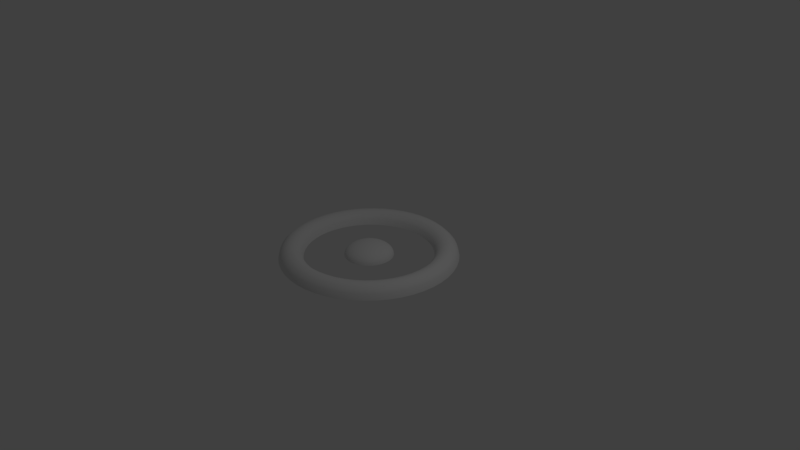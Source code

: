 # Source: 1Gold.blend  (saved by Blender 2.79.0; exported with 4.5.12 LTS)
import bpy
from mathutils import Matrix  # noqa: F401  (used for matrix-valued properties, if any)

bpy.ops.wm.read_factory_settings(use_empty=True)
scene = bpy.context.scene
scene.name = 'Scene'

# ---- collections
col_collection_1 = bpy.data.collections.new('Collection 1'); scene.collection.children.link(col_collection_1)

# ---- world
world_world = bpy.data.worlds.new('World'); scene.world = world_world
world_world.color = (0.05088, 0.05088, 0.05088)
world_world.use_sun_shadow = False
world_world.sun_shadow_jitter_overblur = 0.0
world_world.cycles.sampling_method = 'MANUAL'

# ---- cameras
cam_camera = bpy.data.cameras.new('Camera')
cam_camera.clip_end = 100.0
cam_camera.lens = 35.0
cam_camera.sensor_width = 32.0
cam_camera.sensor_height = 18.0
cam_camera.ortho_scale = 7.314
cam_camera.dof.focus_distance = 0.0
cam_camera.dof.aperture_fstop = 128.0

# ---- lights
light_lamp = bpy.data.lights.new('Lamp', 'POINT')
light_lamp.transmission_factor = 0.0
light_lamp.cutoff_distance = 30.0
light_lamp.energy = 100.0
light_lamp.shadow_buffer_clip_start = 1.001
light_lamp.shadow_soft_size = 0.1
light_lamp.shadow_maximum_resolution = 0.006
light_lamp.use_absolute_resolution = True

# ---- meshes
me_sphere = bpy.data.meshes.new('Sphere')
me_sphere.from_pydata([(7.25, 0.0, 0.0), (7.116, 0.0, 0.5), (6.75, 0.0, 0.866), (6.25, 0.0, 1.0), (5.75, 0.0, 0.866), (5.384, 0.0, 0.5), (5.25, 0.0, 1.225e-16), (7.188, 0.9463, 0.0), (7.055, 0.9288, 0.5), (6.692, 0.8811, 0.866), (6.197, 0.8158, 1.0), (5.701, 0.7505, 0.866), (5.338, 0.7027, 0.5), (5.205, 0.6853, 1.225e-16), (7.003, 1.876, 0.0), (6.874, 1.842, 0.5), (6.52, 1.747, 0.866), (6.037, 1.618, 1.0), (5.554, 1.488, 0.866), (5.201, 1.393, 0.5), (5.071, 1.359, 1.225e-16), (6.698, 2.774, 0.0), (6.574, 2.723, 0.5), (6.236, 2.583, 0.866), (5.774, 2.392, 1.0), (5.312, 2.2, 0.866), (4.974, 2.06, 0.5), (4.85, 2.009, 1.225e-16), (6.279, 3.625, 0.0), (6.163, 3.558, 0.5), (5.846, 3.375, 0.866), (5.413, 3.125, 1.0), (4.98, 2.875, 0.866), (4.663, 2.692, 0.5), (4.547, 2.625, 1.225e-16), (5.752, 4.414, 0.0), (5.646, 4.332, 0.5), (5.355, 4.109, 0.866), (4.958, 3.805, 1.0), (4.562, 3.5, 0.866), (4.271, 3.278, 0.5), (4.165, 3.196, 1.225e-16), (5.127, 5.127, 0.0), (5.032, 5.032, 0.5), (4.773, 4.773, 0.866), (4.419, 4.419, 1.0), (4.066, 4.066, 0.866), (3.807, 3.807, 0.5), (3.712, 3.712, 1.225e-16), (4.414, 5.752, 0.0), (4.332, 5.646, 0.5), (4.109, 5.355, 0.866), (3.805, 4.958, 1.0), (3.5, 4.562, 0.866), (3.278, 4.271, 0.5), (3.196, 4.165, 1.225e-16), (3.625, 6.279, 0.0), (3.558, 6.163, 0.5), (3.375, 5.846, 0.866), (3.125, 5.413, 1.0), (2.875, 4.98, 0.866), (2.692, 4.663, 0.5), (2.625, 4.547, 1.225e-16), (2.774, 6.698, 0.0), (2.723, 6.574, 0.5), (2.583, 6.236, 0.866), (2.392, 5.774, 1.0), (2.2, 5.312, 0.866), (2.06, 4.974, 0.5), (2.009, 4.85, 1.225e-16), (1.876, 7.003, 0.0), (1.842, 6.874, 0.5), (1.747, 6.52, 0.866), (1.618, 6.037, 1.0), (1.488, 5.554, 0.866), (1.393, 5.201, 0.5), (1.359, 5.071, 1.225e-16), (0.9463, 7.188, 0.0), (0.9288, 7.055, 0.5), (0.8811, 6.692, 0.866), (0.8158, 6.197, 1.0), (0.7505, 5.701, 0.866), (0.7027, 5.338, 0.5), (0.6853, 5.205, 1.225e-16), (5.474e-07, 7.25, 0.0), (5.372e-07, 7.116, 0.5), (5.096e-07, 6.75, 0.866), (4.719e-07, 6.25, 1.0), (4.341e-07, 5.75, 0.866), (4.065e-07, 5.384, 0.5), (3.964e-07, 5.25, 1.225e-16), (-0.9463, 7.188, 0.0), (-0.9288, 7.055, 0.5), (-0.8811, 6.692, 0.866), (-0.8158, 6.197, 1.0), (-0.7505, 5.701, 0.866), (-0.7028, 5.338, 0.5), (-0.6853, 5.205, 1.225e-16), (-1.876, 7.003, 0.0), (-1.842, 6.874, 0.5), (-1.747, 6.52, 0.866), (-1.618, 6.037, 1.0), (-1.488, 5.554, 0.866), (-1.393, 5.201, 0.5), (-1.359, 5.071, 1.225e-16), (-2.774, 6.698, 0.0), (-2.723, 6.574, 0.5), (-2.583, 6.236, 0.866), (-2.392, 5.774, 1.0), (-2.2, 5.312, 0.866), (-2.06, 4.974, 0.5), (-2.009, 4.85, 1.225e-16), (-3.625, 6.279, 0.0), (-3.558, 6.163, 0.5), (-3.375, 5.846, 0.866), (-3.125, 5.413, 1.0), (-2.875, 4.98, 0.866), (-2.692, 4.663, 0.5), (-2.625, 4.547, 1.225e-16), (-4.414, 5.752, 0.0), (-4.332, 5.646, 0.5), (-4.109, 5.355, 0.866), (-3.805, 4.958, 1.0), (-3.5, 4.562, 0.866), (-3.278, 4.271, 0.5), (-3.196, 4.165, 1.225e-16), (-5.127, 5.127, 0.0), (-5.032, 5.032, 0.5), (-4.773, 4.773, 0.866), (-4.419, 4.419, 1.0), (-4.066, 4.066, 0.866), (-3.807, 3.807, 0.5), (-3.712, 3.712, 1.225e-16), (-5.752, 4.414, 0.0), (-5.646, 4.332, 0.5), (-5.355, 4.109, 0.866), (-4.958, 3.805, 1.0), (-4.562, 3.5, 0.866), (-4.271, 3.278, 0.5), (-4.165, 3.196, 1.225e-16), (-6.279, 3.625, 0.0), (-6.163, 3.558, 0.5), (-5.846, 3.375, 0.866), (-5.413, 3.125, 1.0), (-4.98, 2.875, 0.866), (-4.663, 2.692, 0.5), (-4.547, 2.625, 1.225e-16), (-6.698, 2.774, 0.0), (-6.574, 2.723, 0.5), (-6.236, 2.583, 0.866), (-5.774, 2.392, 1.0), (-5.312, 2.2, 0.866), (-4.974, 2.06, 0.5), (-4.85, 2.009, 1.225e-16), (-7.003, 1.876, 0.0), (-6.874, 1.842, 0.5), (-6.52, 1.747, 0.866), (-6.037, 1.618, 1.0), (-5.554, 1.488, 0.866), (-5.201, 1.393, 0.5), (-5.071, 1.359, 1.225e-16), (-7.188, 0.9463, 0.0), (-7.055, 0.9288, 0.5), (-6.692, 0.8811, 0.866), (-6.197, 0.8158, 1.0), (-5.701, 0.7505, 0.866), (-5.338, 0.7028, 0.5), (-5.205, 0.6853, 1.225e-16), (-7.25, 6.338e-07, 0.0), (-7.116, 6.221e-07, 0.5), (-6.75, 5.901e-07, 0.866), (-6.25, 5.464e-07, 1.0), (-5.75, 5.027e-07, 0.866), (-5.384, 4.707e-07, 0.5), (-5.25, 4.59e-07, 1.225e-16), (-7.188, -0.9463, 0.0), (-7.055, -0.9288, 0.5), (-6.692, -0.8811, 0.866), (-6.197, -0.8158, 1.0), (-5.701, -0.7505, 0.866), (-5.338, -0.7028, 0.5), (-5.205, -0.6853, 1.225e-16), (-7.003, -1.876, 0.0), (-6.874, -1.842, 0.5), (-6.52, -1.747, 0.866), (-6.037, -1.618, 1.0), (-5.554, -1.488, 0.866), (-5.201, -1.393, 0.5), (-5.071, -1.359, 1.225e-16), (-6.698, -2.774, 0.0), (-6.574, -2.723, 0.5), (-6.236, -2.583, 0.866), (-5.774, -2.392, 1.0), (-5.312, -2.2, 0.866), (-4.974, -2.06, 0.5), (-4.85, -2.009, 1.225e-16), (-6.279, -3.625, 0.0), (-6.163, -3.558, 0.5), (-5.846, -3.375, 0.866), (-5.413, -3.125, 1.0), (-4.98, -2.875, 0.866), (-4.663, -2.692, 0.5), (-4.547, -2.625, 1.225e-16), (-5.752, -4.414, 0.0), (-5.646, -4.332, 0.5), (-5.355, -4.109, 0.866), (-4.958, -3.805, 1.0), (-4.562, -3.5, 0.866), (-4.271, -3.278, 0.5), (-4.165, -3.196, 1.225e-16), (-5.127, -5.127, 0.0), (-5.032, -5.032, 0.5), (-4.773, -4.773, 0.866), (-4.419, -4.419, 1.0), (-4.066, -4.066, 0.866), (-3.807, -3.807, 0.5), (-3.712, -3.712, 1.225e-16), (-4.414, -5.752, 0.0), (-4.332, -5.646, 0.5), (-4.109, -5.355, 0.866), (-3.805, -4.958, 1.0), (-3.5, -4.562, 0.866), (-3.278, -4.271, 0.5), (-3.196, -4.165, 1.225e-16), (-3.625, -6.279, 0.0), (-3.558, -6.163, 0.5), (-3.375, -5.846, 0.866), (-3.125, -5.413, 1.0), (-2.875, -4.98, 0.866), (-2.692, -4.663, 0.5), (-2.625, -4.547, 1.225e-16), (-2.774, -6.698, 0.0), (-2.723, -6.574, 0.5), (-2.583, -6.236, 0.866), (-2.392, -5.774, 1.0), (-2.2, -5.312, 0.866), (-2.06, -4.974, 0.5), (-2.009, -4.85, 1.225e-16), (-1.876, -7.003, 0.0), (-1.842, -6.874, 0.5), (-1.747, -6.52, 0.866), (-1.618, -6.037, 1.0), (-1.488, -5.554, 0.866), (-1.393, -5.201, 0.5), (-1.359, -5.071, 1.225e-16), (-0.9463, -7.188, 0.0), (-0.9288, -7.055, 0.5), (-0.8811, -6.692, 0.866), (-0.8158, -6.197, 1.0), (-0.7505, -5.701, 0.866), (-0.7028, -5.338, 0.5), (-0.6853, -5.205, 1.225e-16), (5.474e-07, -7.25, 0.0), (5.372e-07, -7.116, 0.5), (5.096e-07, -6.75, 0.866), (4.719e-07, -6.25, 1.0), (4.341e-07, -5.75, 0.866), (4.065e-07, -5.384, 0.5), (3.964e-07, -5.25, 1.225e-16), (0.9463, -7.188, 0.0), (0.9288, -7.055, 0.5), (0.8811, -6.692, 0.866), (0.8158, -6.197, 1.0), (0.7505, -5.701, 0.866), (0.7027, -5.338, 0.5), (0.6853, -5.205, 1.225e-16), (1.876, -7.003, 0.0), (1.842, -6.874, 0.5), (1.747, -6.52, 0.866), (1.618, -6.037, 1.0), (1.488, -5.554, 0.866), (1.393, -5.201, 0.5), (1.359, -5.071, 1.225e-16), (2.774, -6.698, 0.0), (2.723, -6.574, 0.5), (2.583, -6.236, 0.866), (2.392, -5.774, 1.0), (2.2, -5.312, 0.866), (2.06, -4.974, 0.5), (2.009, -4.85, 1.225e-16), (3.625, -6.279, 0.0), (3.558, -6.163, 0.5), (3.375, -5.846, 0.866), (3.125, -5.413, 1.0), (2.875, -4.98, 0.866), (2.692, -4.663, 0.5), (2.625, -4.547, 1.225e-16), (4.414, -5.752, 0.0), (4.332, -5.646, 0.5), (4.109, -5.355, 0.866), (3.805, -4.958, 1.0), (3.5, -4.562, 0.866), (3.278, -4.271, 0.5), (3.196, -4.165, 1.225e-16), (5.127, -5.127, 0.0), (5.032, -5.032, 0.5), (4.773, -4.773, 0.866), (4.419, -4.419, 1.0), (4.066, -4.066, 0.866), (3.807, -3.807, 0.5), (3.712, -3.712, 1.225e-16), (5.752, -4.414, 0.0), (5.646, -4.332, 0.5), (5.355, -4.109, 0.866), (4.958, -3.805, 1.0), (4.562, -3.5, 0.866), (4.271, -3.278, 0.5), (4.165, -3.196, 1.225e-16), (6.279, -3.625, 0.0), (6.163, -3.558, 0.5), (5.846, -3.375, 0.866), (5.413, -3.125, 1.0), (4.98, -2.875, 0.866), (4.663, -2.692, 0.5), (4.547, -2.625, 1.225e-16), (6.698, -2.774, 0.0), (6.574, -2.723, 0.5), (6.236, -2.583, 0.866), (5.774, -2.392, 1.0), (5.312, -2.2, 0.866), (4.974, -2.06, 0.5), (4.85, -2.009, 1.225e-16), (7.003, -1.876, 0.0), (6.874, -1.842, 0.5), (6.52, -1.747, 0.866), (6.037, -1.618, 1.0), (5.554, -1.488, 0.866), (5.201, -1.393, 0.5), (5.071, -1.359, 1.225e-16), (7.188, -0.9463, 0.0), (7.055, -0.9288, 0.5), (6.692, -0.8811, 0.866), (6.197, -0.8158, 1.0), (5.701, -0.7505, 0.866), (5.338, -0.7027, 0.5), (5.205, -0.6853, 1.225e-16), (-7.335e-08, 0.3902, 0.9808), (-7.335e-08, 0.7654, 0.9239), (-7.335e-08, 1.111, 0.8315), (-7.335e-08, 1.414, 0.7071), (-7.335e-08, 1.663, 0.5556), (-7.335e-08, 1.848, 0.3827), (-7.335e-08, 1.962, 0.1951), (-7.335e-08, 2.0, 1.192e-07), (0.07612, 0.3827, 0.9808), (0.1493, 0.7507, 0.9239), (0.2168, 1.09, 0.8315), (0.2759, 1.387, 0.7071), (0.3244, 1.631, 0.5556), (0.3605, 1.812, 0.3827), (0.3827, 1.924, 0.1951), (0.3902, 1.962, 1.192e-07), (0.1493, 0.3605, 0.9808), (0.2929, 0.7071, 0.9239), (0.4252, 1.027, 0.8315), (0.5412, 1.307, 0.7071), (0.6364, 1.536, 0.5556), (0.7071, 1.707, 0.3827), (0.7507, 1.812, 0.1951), (0.7654, 1.848, 1.192e-07), (0.2168, 0.3244, 0.9808), (0.4252, 0.6364, 0.9239), (0.6173, 0.9239, 0.8315), (0.7857, 1.176, 0.7071), (0.9239, 1.383, 0.5556), (1.027, 1.536, 0.3827), (1.09, 1.631, 0.1951), (1.111, 1.663, 1.192e-07), (0.2759, 0.2759, 0.9808), (0.5412, 0.5412, 0.9239), (0.7857, 0.7857, 0.8315), (1.0, 1.0, 0.7071), (1.176, 1.176, 0.5556), (1.307, 1.307, 0.3827), (1.387, 1.387, 0.1951), (1.414, 1.414, 1.192e-07), (0.3244, 0.2168, 0.9808), (0.6364, 0.4252, 0.9239), (0.9239, 0.6173, 0.8315), (1.176, 0.7857, 0.7071), (1.383, 0.9239, 0.5556), (1.536, 1.027, 0.3827), (1.631, 1.09, 0.1951), (1.663, 1.111, 1.192e-07), (0.3605, 0.1493, 0.9808), (0.7071, 0.2929, 0.9239), (1.027, 0.4252, 0.8315), (1.307, 0.5412, 0.7071), (1.536, 0.6364, 0.5556), (1.707, 0.7071, 0.3827), (1.812, 0.7507, 0.1951), (1.848, 0.7654, 1.192e-07), (0.3827, 0.07612, 0.9808), (0.7507, 0.1493, 0.9239), (1.09, 0.2168, 0.8315), (1.387, 0.2759, 0.7071), (1.631, 0.3244, 0.5556), (1.812, 0.3605, 0.3827), (1.924, 0.3827, 0.1951), (1.962, 0.3902, 1.192e-07), (0.3902, -3.838e-07, 0.9808), (0.7654, -3.689e-07, 0.9239), (1.111, -3.54e-07, 0.8315), (1.414, -3.689e-07, 0.7071), (1.663, -3.987e-07, 0.5556), (1.848, -2.795e-07, 0.3827), (1.962, -5.179e-07, 0.1951), (2.0, -4.881e-07, 1.192e-07), (0.3827, -0.07612, 0.9808), (0.7507, -0.1493, 0.9239), (1.09, -0.2168, 0.8315), (1.387, -0.2759, 0.7071), (1.631, -0.3244, 0.5556), (1.812, -0.3605, 0.3827), (1.924, -0.3827, 0.1951), (1.962, -0.3902, 1.192e-07), (0.3605, -0.1493, 0.9808), (0.7071, -0.2929, 0.9239), (1.027, -0.4252, 0.8315), (1.307, -0.5412, 0.7071), (1.536, -0.6364, 0.5556), (1.707, -0.7071, 0.3827), (1.812, -0.7507, 0.1951), (1.848, -0.7654, 1.192e-07), (0.3244, -0.2168, 0.9808), (0.6364, -0.4252, 0.9239), (0.9239, -0.6173, 0.8315), (1.176, -0.7857, 0.7071), (1.383, -0.9239, 0.5556), (1.536, -1.027, 0.3827), (1.631, -1.09, 0.1951), (1.663, -1.111, 1.192e-07), (0.2759, -0.2759, 0.9808), (0.5412, -0.5412, 0.9239), (0.7857, -0.7857, 0.8315), (1.0, -1.0, 0.7071), (1.176, -1.176, 0.5556), (1.307, -1.307, 0.3827), (1.387, -1.387, 0.1951), (1.414, -1.414, 1.192e-07), (0.2168, -0.3244, 0.9808), (0.4252, -0.6364, 0.9239), (0.6173, -0.9239, 0.8315), (0.7857, -1.176, 0.7071), (0.9239, -1.383, 0.5556), (1.027, -1.536, 0.3827), (1.09, -1.631, 0.1951), (1.111, -1.663, 1.192e-07), (0.1493, -0.3605, 0.9808), (0.2929, -0.7071, 0.9239), (0.4252, -1.027, 0.8315), (0.5412, -1.307, 0.7071), (0.6364, -1.536, 0.5556), (0.7071, -1.707, 0.3827), (0.7507, -1.812, 0.1951), (0.7654, -1.848, 1.192e-07), (0.07612, -0.3827, 0.9808), (0.1493, -0.7507, 0.9239), (0.2168, -1.09, 0.8315), (0.2759, -1.387, 0.7071), (0.3244, -1.631, 0.5556), (0.3605, -1.812, 0.3827), (0.3827, -1.924, 0.1951), (0.3902, -1.962, 1.192e-07), (-8.777e-08, -0.3902, 0.9808), (9.087e-09, -0.7654, 0.9239), (-2.071e-08, -1.111, 0.8315), (-1.25e-07, -1.414, 0.7071), (-2.442e-07, -1.663, 0.5556), (5.379e-08, -1.848, 0.3827), (-2.442e-07, -1.962, 0.1951), (-2.74e-07, -2.0, 1.192e-07), (-0.07612, -0.3827, 0.9808), (-0.1493, -0.7507, 0.9239), (-0.2168, -1.09, 0.8315), (-0.2759, -1.387, 0.7071), (-0.3244, -1.631, 0.5556), (-0.3605, -1.812, 0.3827), (-0.3827, -1.924, 0.1951), (-0.3902, -1.962, 1.192e-07), (-0.1493, -0.3605, 0.9808), (-0.2929, -0.7071, 0.9239), (-0.4252, -1.027, 0.8315), (-0.5412, -1.307, 0.7071), (-0.6364, -1.536, 0.5556), (-0.7071, -1.707, 0.3827), (-0.7507, -1.812, 0.1951), (-0.7654, -1.848, 1.192e-07), (-0.2168, -0.3244, 0.9808), (-0.4252, -0.6364, 0.9239), (-0.6173, -0.9239, 0.8315), (-0.7857, -1.176, 0.7071), (-0.9239, -1.383, 0.5556), (-1.027, -1.536, 0.3827), (-1.09, -1.631, 0.1951), (-1.111, -1.663, 1.192e-07), (-5.342e-07, -8.43e-07, 1.0), (-0.2759, -0.2759, 0.9808), (-0.5412, -0.5412, 0.9239), (-0.7857, -0.7857, 0.8315), (-1.0, -1.0, 0.7071), (-1.176, -1.176, 0.5556), (-1.307, -1.307, 0.3827), (-1.387, -1.387, 0.1951), (-1.414, -1.414, 1.192e-07), (-0.3244, -0.2168, 0.9808), (-0.6364, -0.4252, 0.9239), (-0.9239, -0.6173, 0.8315), (-1.176, -0.7857, 0.7071), (-1.383, -0.9239, 0.5556), (-1.536, -1.027, 0.3827), (-1.631, -1.09, 0.1951), (-1.663, -1.111, 1.192e-07), (-0.3605, -0.1493, 0.9808), (-0.7071, -0.2929, 0.9239), (-1.027, -0.4252, 0.8315), (-1.307, -0.5412, 0.7071), (-1.536, -0.6364, 0.5556), (-1.707, -0.7071, 0.3827), (-1.812, -0.7507, 0.1951), (-1.848, -0.7654, 1.192e-07), (-0.3827, -0.07612, 0.9808), (-0.7507, -0.1493, 0.9239), (-1.09, -0.2168, 0.8315), (-1.387, -0.2759, 0.7071), (-1.631, -0.3244, 0.5556), (-1.812, -0.3605, 0.3827), (-1.924, -0.3827, 0.1951), (-1.962, -0.3902, 1.192e-07), (-0.3902, -3.54e-07, 0.9808), (-0.7654, -2.944e-07, 0.9239), (-1.111, -2.944e-07, 0.8315), (-1.414, -1.007e-07, 0.7071), (-1.663, -1.125e-08, 0.5556), (-1.848, -3.689e-07, 0.3827), (-1.962, 7.816e-08, 0.1951), (-2.0, -1.125e-08, 1.192e-07), (-0.3827, 0.07612, 0.9808), (-0.7507, 0.1493, 0.9239), (-1.09, 0.2168, 0.8315), (-1.387, 0.2759, 0.7071), (-1.631, 0.3244, 0.5556), (-1.812, 0.3605, 0.3827), (-1.924, 0.3827, 0.1951), (-1.962, 0.3902, 1.192e-07), (-0.3605, 0.1493, 0.9808), (-0.7071, 0.2929, 0.9239), (-1.027, 0.4252, 0.8315), (-1.307, 0.5412, 0.7071), (-1.536, 0.6364, 0.5556), (-1.707, 0.7071, 0.3827), (-1.812, 0.7507, 0.1951), (-1.848, 0.7654, 1.192e-07), (-0.3244, 0.2168, 0.9808), (-0.6364, 0.4252, 0.9239), (-0.9239, 0.6173, 0.8315), (-1.176, 0.7857, 0.7071), (-1.383, 0.9239, 0.5556), (-1.536, 1.027, 0.3827), (-1.631, 1.09, 0.1951), (-1.663, 1.111, 1.192e-07), (-0.2759, 0.2759, 0.9808), (-0.5412, 0.5412, 0.9239), (-0.7857, 0.7857, 0.8315), (-1.0, 1.0, 0.7071), (-1.176, 1.176, 0.5556), (-1.307, 1.307, 0.3827), (-1.387, 1.387, 0.1951), (-1.414, 1.414, 1.192e-07), (-0.2168, 0.3244, 0.9808), (-0.4252, 0.6364, 0.9239), (-0.6173, 0.9239, 0.8315), (-0.7857, 1.176, 0.7071), (-0.9239, 1.383, 0.5556), (-1.027, 1.536, 0.3827), (-1.09, 1.631, 0.1951), (-1.111, 1.663, 1.192e-07), (-0.1493, 0.3605, 0.9808), (-0.2929, 0.7071, 0.9239), (-0.4252, 1.027, 0.8315), (-0.5412, 1.307, 0.7071), (-0.6364, 1.536, 0.5556), (-0.7071, 1.707, 0.3827), (-0.7507, 1.812, 0.1951), (-0.7654, 1.848, 1.192e-07), (-0.07612, 0.3827, 0.9808), (-0.1493, 0.7507, 0.9239), (-0.2168, 1.09, 0.8315), (-0.2759, 1.387, 0.7071), (-0.3244, 1.631, 0.5556), (-0.3605, 1.812, 0.3827), (-0.3827, 1.924, 0.1951), (-0.3902, 1.962, 1.192e-07)], [], [(0, 7, 8, 1), (1, 8, 9, 2), (2, 9, 10, 3), (3, 10, 11, 4), (4, 11, 12, 5), (5, 12, 13, 6), (7, 14, 15, 8), (8, 15, 16, 9), (9, 16, 17, 10), (10, 17, 18, 11), (11, 18, 19, 12), (12, 19, 20, 13), (14, 21, 22, 15), (15, 22, 23, 16), (16, 23, 24, 17), (17, 24, 25, 18), (18, 25, 26, 19), (19, 26, 27, 20), (21, 28, 29, 22), (22, 29, 30, 23), (23, 30, 31, 24), (24, 31, 32, 25), (25, 32, 33, 26), (26, 33, 34, 27), (28, 35, 36, 29), (29, 36, 37, 30), (30, 37, 38, 31), (31, 38, 39, 32), (32, 39, 40, 33), (33, 40, 41, 34), (35, 42, 43, 36), (36, 43, 44, 37), (37, 44, 45, 38), (38, 45, 46, 39), (39, 46, 47, 40), (40, 47, 48, 41), (42, 49, 50, 43), (43, 50, 51, 44), (44, 51, 52, 45), (45, 52, 53, 46), (46, 53, 54, 47), (47, 54, 55, 48), (49, 56, 57, 50), (50, 57, 58, 51), (51, 58, 59, 52), (52, 59, 60, 53), (53, 60, 61, 54), (54, 61, 62, 55), (56, 63, 64, 57), (57, 64, 65, 58), (58, 65, 66, 59), (59, 66, 67, 60), (60, 67, 68, 61), (61, 68, 69, 62), (63, 70, 71, 64), (64, 71, 72, 65), (65, 72, 73, 66), (66, 73, 74, 67), (67, 74, 75, 68), (68, 75, 76, 69), (70, 77, 78, 71), (71, 78, 79, 72), (72, 79, 80, 73), (73, 80, 81, 74), (74, 81, 82, 75), (75, 82, 83, 76), (77, 84, 85, 78), (78, 85, 86, 79), (79, 86, 87, 80), (80, 87, 88, 81), (81, 88, 89, 82), (82, 89, 90, 83), (84, 91, 92, 85), (85, 92, 93, 86), (86, 93, 94, 87), (87, 94, 95, 88), (88, 95, 96, 89), (89, 96, 97, 90), (91, 98, 99, 92), (92, 99, 100, 93), (93, 100, 101, 94), (94, 101, 102, 95), (95, 102, 103, 96), (96, 103, 104, 97), (98, 105, 106, 99), (99, 106, 107, 100), (100, 107, 108, 101), (101, 108, 109, 102), (102, 109, 110, 103), (103, 110, 111, 104), (105, 112, 113, 106), (106, 113, 114, 107), (107, 114, 115, 108), (108, 115, 116, 109), (109, 116, 117, 110), (110, 117, 118, 111), (112, 119, 120, 113), (113, 120, 121, 114), (114, 121, 122, 115), (115, 122, 123, 116), (116, 123, 124, 117), (117, 124, 125, 118), (119, 126, 127, 120), (120, 127, 128, 121), (121, 128, 129, 122), (122, 129, 130, 123), (123, 130, 131, 124), (124, 131, 132, 125), (126, 133, 134, 127), (127, 134, 135, 128), (128, 135, 136, 129), (129, 136, 137, 130), (130, 137, 138, 131), (131, 138, 139, 132), (133, 140, 141, 134), (134, 141, 142, 135), (135, 142, 143, 136), (136, 143, 144, 137), (137, 144, 145, 138), (138, 145, 146, 139), (140, 147, 148, 141), (141, 148, 149, 142), (142, 149, 150, 143), (143, 150, 151, 144), (144, 151, 152, 145), (145, 152, 153, 146), (147, 154, 155, 148), (148, 155, 156, 149), (149, 156, 157, 150), (150, 157, 158, 151), (151, 158, 159, 152), (152, 159, 160, 153), (154, 161, 162, 155), (155, 162, 163, 156), (156, 163, 164, 157), (157, 164, 165, 158), (158, 165, 166, 159), (159, 166, 167, 160), (161, 168, 169, 162), (162, 169, 170, 163), (163, 170, 171, 164), (164, 171, 172, 165), (165, 172, 173, 166), (166, 173, 174, 167), (168, 175, 176, 169), (169, 176, 177, 170), (170, 177, 178, 171), (171, 178, 179, 172), (172, 179, 180, 173), (173, 180, 181, 174), (175, 182, 183, 176), (176, 183, 184, 177), (177, 184, 185, 178), (178, 185, 186, 179), (179, 186, 187, 180), (180, 187, 188, 181), (182, 189, 190, 183), (183, 190, 191, 184), (184, 191, 192, 185), (185, 192, 193, 186), (186, 193, 194, 187), (187, 194, 195, 188), (189, 196, 197, 190), (190, 197, 198, 191), (191, 198, 199, 192), (192, 199, 200, 193), (193, 200, 201, 194), (194, 201, 202, 195), (196, 203, 204, 197), (197, 204, 205, 198), (198, 205, 206, 199), (199, 206, 207, 200), (200, 207, 208, 201), (201, 208, 209, 202), (203, 210, 211, 204), (204, 211, 212, 205), (205, 212, 213, 206), (206, 213, 214, 207), (207, 214, 215, 208), (208, 215, 216, 209), (210, 217, 218, 211), (211, 218, 219, 212), (212, 219, 220, 213), (213, 220, 221, 214), (214, 221, 222, 215), (215, 222, 223, 216), (217, 224, 225, 218), (218, 225, 226, 219), (219, 226, 227, 220), (220, 227, 228, 221), (221, 228, 229, 222), (222, 229, 230, 223), (224, 231, 232, 225), (225, 232, 233, 226), (226, 233, 234, 227), (227, 234, 235, 228), (228, 235, 236, 229), (229, 236, 237, 230), (231, 238, 239, 232), (232, 239, 240, 233), (233, 240, 241, 234), (234, 241, 242, 235), (235, 242, 243, 236), (236, 243, 244, 237), (238, 245, 246, 239), (239, 246, 247, 240), (240, 247, 248, 241), (241, 248, 249, 242), (242, 249, 250, 243), (243, 250, 251, 244), (245, 252, 253, 246), (246, 253, 254, 247), (247, 254, 255, 248), (248, 255, 256, 249), (249, 256, 257, 250), (250, 257, 258, 251), (252, 259, 260, 253), (253, 260, 261, 254), (254, 261, 262, 255), (255, 262, 263, 256), (256, 263, 264, 257), (257, 264, 265, 258), (259, 266, 267, 260), (260, 267, 268, 261), (261, 268, 269, 262), (262, 269, 270, 263), (263, 270, 271, 264), (264, 271, 272, 265), (266, 273, 274, 267), (267, 274, 275, 268), (268, 275, 276, 269), (269, 276, 277, 270), (270, 277, 278, 271), (271, 278, 279, 272), (273, 280, 281, 274), (274, 281, 282, 275), (275, 282, 283, 276), (276, 283, 284, 277), (277, 284, 285, 278), (278, 285, 286, 279), (280, 287, 288, 281), (281, 288, 289, 282), (282, 289, 290, 283), (283, 290, 291, 284), (284, 291, 292, 285), (285, 292, 293, 286), (287, 294, 295, 288), (288, 295, 296, 289), (289, 296, 297, 290), (290, 297, 298, 291), (291, 298, 299, 292), (292, 299, 300, 293), (294, 301, 302, 295), (295, 302, 303, 296), (296, 303, 304, 297), (297, 304, 305, 298), (298, 305, 306, 299), (299, 306, 307, 300), (301, 308, 309, 302), (302, 309, 310, 303), (303, 310, 311, 304), (304, 311, 312, 305), (305, 312, 313, 306), (306, 313, 314, 307), (308, 315, 316, 309), (309, 316, 317, 310), (310, 317, 318, 311), (311, 318, 319, 312), (312, 319, 320, 313), (313, 320, 321, 314), (315, 322, 323, 316), (316, 323, 324, 317), (317, 324, 325, 318), (318, 325, 326, 319), (319, 326, 327, 320), (320, 327, 328, 321), (322, 329, 330, 323), (323, 330, 331, 324), (324, 331, 332, 325), (325, 332, 333, 326), (326, 333, 334, 327), (327, 334, 335, 328), (329, 0, 1, 330), (330, 1, 2, 331), (331, 2, 3, 332), (332, 3, 4, 333), (333, 4, 5, 334), (334, 5, 6, 335), (337, 336, 344, 345), (338, 337, 345, 346), (339, 338, 346, 347), (340, 339, 347, 348), (341, 340, 348, 349), (342, 341, 349, 350), (343, 342, 350, 351), (336, 496, 344), (351, 350, 358, 359), (344, 496, 352), (345, 344, 352, 353), (346, 345, 353, 354), (347, 346, 354, 355), (348, 347, 355, 356), (349, 348, 356, 357), (350, 349, 357, 358), (356, 355, 363, 364), (357, 356, 364, 365), (358, 357, 365, 366), (359, 358, 366, 367), (352, 496, 360), (353, 352, 360, 361), (354, 353, 361, 362), (355, 354, 362, 363), (361, 360, 368, 369), (362, 361, 369, 370), (363, 362, 370, 371), (364, 363, 371, 372), (365, 364, 372, 373), (366, 365, 373, 374), (367, 366, 374, 375), (360, 496, 368), (373, 372, 380, 381), (374, 373, 381, 382), (375, 374, 382, 383), (368, 496, 376), (369, 368, 376, 377), (370, 369, 377, 378), (371, 370, 378, 379), (372, 371, 379, 380), (377, 376, 384, 385), (378, 377, 385, 386), (379, 378, 386, 387), (380, 379, 387, 388), (381, 380, 388, 389), (382, 381, 389, 390), (383, 382, 390, 391), (376, 496, 384), (389, 388, 396, 397), (390, 389, 397, 398), (391, 390, 398, 399), (384, 496, 392), (385, 384, 392, 393), (386, 385, 393, 394), (387, 386, 394, 395), (388, 387, 395, 396), (394, 393, 401, 402), (395, 394, 402, 403), (396, 395, 403, 404), (397, 396, 404, 405), (398, 397, 405, 406), (399, 398, 406, 407), (392, 496, 400), (393, 392, 400, 401), (406, 405, 413, 414), (407, 406, 414, 415), (400, 496, 408), (401, 400, 408, 409), (402, 401, 409, 410), (403, 402, 410, 411), (404, 403, 411, 412), (405, 404, 412, 413), (410, 409, 417, 418), (411, 410, 418, 419), (412, 411, 419, 420), (413, 412, 420, 421), (414, 413, 421, 422), (415, 414, 422, 423), (408, 496, 416), (409, 408, 416, 417), (422, 421, 429, 430), (423, 422, 430, 431), (416, 496, 424), (417, 416, 424, 425), (418, 417, 425, 426), (419, 418, 426, 427), (420, 419, 427, 428), (421, 420, 428, 429), (427, 426, 434, 435), (428, 427, 435, 436), (429, 428, 436, 437), (430, 429, 437, 438), (431, 430, 438, 439), (424, 496, 432), (425, 424, 432, 433), (426, 425, 433, 434), (439, 438, 446, 447), (432, 496, 440), (433, 432, 440, 441), (434, 433, 441, 442), (435, 434, 442, 443), (436, 435, 443, 444), (437, 436, 444, 445), (438, 437, 445, 446), (444, 443, 451, 452), (445, 444, 452, 453), (446, 445, 453, 454), (447, 446, 454, 455), (440, 496, 448), (441, 440, 448, 449), (442, 441, 449, 450), (443, 442, 450, 451), (448, 496, 456), (449, 448, 456, 457), (450, 449, 457, 458), (451, 450, 458, 459), (452, 451, 459, 460), (453, 452, 460, 461), (454, 453, 461, 462), (455, 454, 462, 463), (460, 459, 467, 468), (461, 460, 468, 469), (462, 461, 469, 470), (463, 462, 470, 471), (456, 496, 464), (457, 456, 464, 465), (458, 457, 465, 466), (459, 458, 466, 467), (465, 464, 472, 473), (466, 465, 473, 474), (467, 466, 474, 475), (468, 467, 475, 476), (469, 468, 476, 477), (470, 469, 477, 478), (471, 470, 478, 479), (464, 496, 472), (477, 476, 484, 485), (478, 477, 485, 486), (479, 478, 486, 487), (472, 496, 480), (473, 472, 480, 481), (474, 473, 481, 482), (475, 474, 482, 483), (476, 475, 483, 484), (481, 480, 488, 489), (482, 481, 489, 490), (483, 482, 490, 491), (484, 483, 491, 492), (485, 484, 492, 493), (486, 485, 493, 494), (487, 486, 494, 495), (480, 496, 488), (493, 492, 501, 502), (494, 493, 502, 503), (495, 494, 503, 504), (488, 496, 497), (489, 488, 497, 498), (490, 489, 498, 499), (491, 490, 499, 500), (492, 491, 500, 501), (499, 498, 506, 507), (500, 499, 507, 508), (501, 500, 508, 509), (502, 501, 509, 510), (503, 502, 510, 511), (504, 503, 511, 512), (497, 496, 505), (498, 497, 505, 506), (511, 510, 518, 519), (512, 511, 519, 520), (505, 496, 513), (506, 505, 513, 514), (507, 506, 514, 515), (508, 507, 515, 516), (509, 508, 516, 517), (510, 509, 517, 518), (516, 515, 523, 524), (517, 516, 524, 525), (518, 517, 525, 526), (519, 518, 526, 527), (520, 519, 527, 528), (513, 496, 521), (514, 513, 521, 522), (515, 514, 522, 523), (528, 527, 535, 536), (521, 496, 529), (522, 521, 529, 530), (523, 522, 530, 531), (524, 523, 531, 532), (525, 524, 532, 533), (526, 525, 533, 534), (527, 526, 534, 535), (532, 531, 539, 540), (533, 532, 540, 541), (534, 533, 541, 542), (535, 534, 542, 543), (536, 535, 543, 544), (529, 496, 537), (530, 529, 537, 538), (531, 530, 538, 539), (544, 543, 551, 552), (537, 496, 545), (538, 537, 545, 546), (539, 538, 546, 547), (540, 539, 547, 548), (541, 540, 548, 549), (542, 541, 549, 550), (543, 542, 550, 551), (549, 548, 556, 557), (550, 549, 557, 558), (551, 550, 558, 559), (552, 551, 559, 560), (545, 496, 553), (546, 545, 553, 554), (547, 546, 554, 555), (548, 547, 555, 556), (553, 496, 561), (554, 553, 561, 562), (555, 554, 562, 563), (556, 555, 563, 564), (557, 556, 564, 565), (558, 557, 565, 566), (559, 558, 566, 567), (560, 559, 567, 568), (565, 564, 572, 573), (566, 565, 573, 574), (567, 566, 574, 575), (568, 567, 575, 576), (561, 496, 569), (562, 561, 569, 570), (563, 562, 570, 571), (564, 563, 571, 572), (570, 569, 577, 578), (571, 570, 578, 579), (572, 571, 579, 580), (573, 572, 580, 581), (574, 573, 581, 582), (575, 574, 582, 583), (576, 575, 583, 584), (569, 496, 577), (582, 581, 589, 590), (583, 582, 590, 591), (584, 583, 591, 592), (577, 496, 585), (578, 577, 585, 586), (579, 578, 586, 587), (580, 579, 587, 588), (581, 580, 588, 589), (587, 586, 337, 338), (588, 587, 338, 339), (589, 588, 339, 340), (590, 589, 340, 341), (591, 590, 341, 342), (592, 591, 342, 343), (585, 496, 336), (586, 585, 336, 337)])
me_sphere.polygons.foreach_set('use_smooth', [True] * 544)
me_sphere.use_remesh_preserve_volume = False
me_sphere.use_remesh_preserve_attributes = False
me_sphere.use_mirror_vertex_groups = False
me_sphere.update()

# ---- objects
ob_sphere = bpy.data.objects.new('Sphere', me_sphere)
ob_lamp = bpy.data.objects.new('Lamp', light_lamp)
ob_camera = bpy.data.objects.new('Camera', cam_camera)

# ---- transforms, parenting, visibility, modifiers, constraints
ob_sphere.location = (0.0, 0.0, 0.0)
ob_sphere.scale = (0.16, 0.16, 0.16)
ob_sphere.lineart.crease_threshold = 0.0
ob_lamp.location = (4.076, 1.005, 5.904)
ob_lamp.rotation_euler = (0.6503, 0.05522, 1.866)
ob_lamp.lock_rotations_4d = False
ob_lamp.empty_display_type = 'ARROWS'
ob_lamp.color = (0.0, 0.0, 0.0, 0.0)
ob_lamp.lineart.crease_threshold = 0.0
ob_camera.location = (7.481, -6.508, 5.344)
ob_camera.rotation_euler = (1.109, 0.0, 0.8149)
ob_camera.lock_rotations_4d = False
ob_camera.empty_display_type = 'ARROWS'
ob_camera.color = (0.0, 0.0, 0.0, 0.0)
ob_camera.display_type = 'WIRE'
ob_camera.lineart.crease_threshold = 0.0

# ---- collection membership
col_collection_1.objects.link(ob_sphere)
col_collection_1.objects.link(ob_lamp)
col_collection_1.objects.link(ob_camera)

# ---- scene / render settings (as saved in the file)
scene.camera = ob_camera
scene.frame_start = 1; scene.frame_end = 250; scene.frame_set(1)
scene.render.engine = 'BLENDER_EEVEE_NEXT'
scene.render.resolution_percentage = 50
scene.render.dither_intensity = 0.0
scene.cycles.use_denoising = False
scene.cycles.samples = 128
scene.cycles.sampling_pattern = 'TABULATED_SOBOL'
scene.cycles.use_adaptive_sampling = False
scene.cycles.use_light_tree = False
scene.cycles.blur_glossy = 0.0
scene.cycles.sample_clamp_indirect = 0.0
scene.view_settings.view_transform = 'Standard'
bpy.context.view_layer.update()
